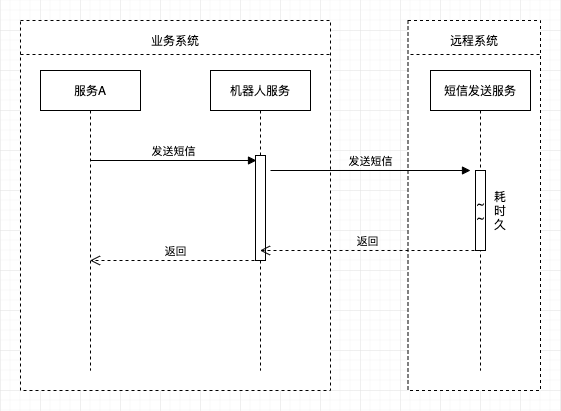

The diagram above was exported from draw.io. Its source (the exported page's mxGraphModel, read from the mxfile embedded in the PNG):
<mxGraphModel dx="903" dy="680" grid="1" gridSize="10" guides="1" tooltips="1" connect="1" arrows="1" fold="1" page="1" pageScale="1" pageWidth="827" pageHeight="649" math="0" shadow="0">
  <root>
    <mxCell id="0" />
    <mxCell id="1" parent="0" />
    <mxCell id="_qZkL3mzAFx-q2Ix_nBI-19" value="" style="rounded=0;whiteSpace=wrap;html=1;dashed=1;" vertex="1" parent="1">
      <mxGeometry x="140" y="110" width="310" height="370" as="geometry" />
    </mxCell>
    <mxCell id="_qZkL3mzAFx-q2Ix_nBI-13" value="" style="rounded=0;whiteSpace=wrap;html=1;dashed=1;" vertex="1" parent="1">
      <mxGeometry x="527.5" y="110" width="132.5" height="370" as="geometry" />
    </mxCell>
    <mxCell id="_qZkL3mzAFx-q2Ix_nBI-1" value="服务A" style="shape=umlLifeline;perimeter=lifelinePerimeter;whiteSpace=wrap;html=1;container=1;collapsible=0;recursiveResize=0;outlineConnect=0;" vertex="1" parent="1">
      <mxGeometry x="160" y="160" width="100" height="300" as="geometry" />
    </mxCell>
    <mxCell id="_qZkL3mzAFx-q2Ix_nBI-4" value="机器人服务" style="shape=umlLifeline;perimeter=lifelinePerimeter;whiteSpace=wrap;html=1;container=1;collapsible=0;recursiveResize=0;outlineConnect=0;" vertex="1" parent="1">
      <mxGeometry x="330" y="160" width="100" height="300" as="geometry" />
    </mxCell>
    <mxCell id="_qZkL3mzAFx-q2Ix_nBI-5" value="" style="html=1;points=[];perimeter=orthogonalPerimeter;" vertex="1" parent="_qZkL3mzAFx-q2Ix_nBI-4">
      <mxGeometry x="45" y="85" width="10" height="105" as="geometry" />
    </mxCell>
    <mxCell id="_qZkL3mzAFx-q2Ix_nBI-6" value="发送短信" style="html=1;verticalAlign=bottom;endArrow=block;" edge="1" parent="1" source="_qZkL3mzAFx-q2Ix_nBI-1">
      <mxGeometry width="80" relative="1" as="geometry">
        <mxPoint x="370" y="350" as="sourcePoint" />
        <mxPoint x="376" y="250" as="targetPoint" />
        <Array as="points" />
      </mxGeometry>
    </mxCell>
    <mxCell id="_qZkL3mzAFx-q2Ix_nBI-10" value="短信发送服务" style="shape=umlLifeline;perimeter=lifelinePerimeter;whiteSpace=wrap;html=1;container=1;collapsible=0;recursiveResize=0;outlineConnect=0;" vertex="1" parent="1">
      <mxGeometry x="550" y="160" width="100" height="300" as="geometry" />
    </mxCell>
    <mxCell id="_qZkL3mzAFx-q2Ix_nBI-11" value="~&lt;br&gt;~" style="html=1;points=[];perimeter=orthogonalPerimeter;" vertex="1" parent="_qZkL3mzAFx-q2Ix_nBI-10">
      <mxGeometry x="45" y="100" width="10" height="80" as="geometry" />
    </mxCell>
    <mxCell id="_qZkL3mzAFx-q2Ix_nBI-12" value="发送短信" style="html=1;verticalAlign=bottom;endArrow=block;" edge="1" parent="1">
      <mxGeometry width="80" relative="1" as="geometry">
        <mxPoint x="390" y="260" as="sourcePoint" />
        <mxPoint x="590" y="260" as="targetPoint" />
      </mxGeometry>
    </mxCell>
    <mxCell id="_qZkL3mzAFx-q2Ix_nBI-16" value="耗&lt;br&gt;时&lt;br&gt;久" style="text;html=1;strokeColor=none;fillColor=none;align=center;verticalAlign=middle;whiteSpace=wrap;rounded=0;dashed=1;" vertex="1" parent="1">
      <mxGeometry x="600" y="290" width="40" height="20" as="geometry" />
    </mxCell>
    <mxCell id="_qZkL3mzAFx-q2Ix_nBI-17" value="返回" style="html=1;verticalAlign=bottom;endArrow=open;dashed=1;endSize=8;exitX=-0.1;exitY=1;exitDx=0;exitDy=0;exitPerimeter=0;" edge="1" parent="1" source="_qZkL3mzAFx-q2Ix_nBI-11" target="_qZkL3mzAFx-q2Ix_nBI-4">
      <mxGeometry relative="1" as="geometry">
        <mxPoint x="560" y="350" as="sourcePoint" />
        <mxPoint x="480" y="350" as="targetPoint" />
      </mxGeometry>
    </mxCell>
    <mxCell id="_qZkL3mzAFx-q2Ix_nBI-18" value="返回" style="html=1;verticalAlign=bottom;endArrow=open;dashed=1;endSize=8;" edge="1" parent="1" target="_qZkL3mzAFx-q2Ix_nBI-1">
      <mxGeometry relative="1" as="geometry">
        <mxPoint x="380" y="350" as="sourcePoint" />
        <mxPoint x="300" y="350" as="targetPoint" />
      </mxGeometry>
    </mxCell>
    <mxCell id="_qZkL3mzAFx-q2Ix_nBI-20" value="" style="line;strokeWidth=1;fillColor=none;align=left;verticalAlign=middle;spacingTop=-1;spacingLeft=3;spacingRight=3;rotatable=0;labelPosition=right;points=[];portConstraint=eastwest;dashed=1;" vertex="1" parent="1">
      <mxGeometry x="140" y="140" width="310" height="8" as="geometry" />
    </mxCell>
    <mxCell id="_qZkL3mzAFx-q2Ix_nBI-21" value="" style="line;strokeWidth=1;fillColor=none;align=left;verticalAlign=middle;spacingTop=-1;spacingLeft=3;spacingRight=3;rotatable=0;labelPosition=right;points=[];portConstraint=eastwest;dashed=1;" vertex="1" parent="1">
      <mxGeometry x="530" y="140" width="130" height="8" as="geometry" />
    </mxCell>
    <mxCell id="_qZkL3mzAFx-q2Ix_nBI-22" value="业务系统" style="text;html=1;strokeColor=none;fillColor=none;align=center;verticalAlign=middle;whiteSpace=wrap;rounded=0;dashed=1;" vertex="1" parent="1">
      <mxGeometry x="260" y="120" width="70" height="20" as="geometry" />
    </mxCell>
    <mxCell id="_qZkL3mzAFx-q2Ix_nBI-23" value="远程系统" style="text;html=1;strokeColor=none;fillColor=none;align=center;verticalAlign=middle;whiteSpace=wrap;rounded=0;dashed=1;" vertex="1" parent="1">
      <mxGeometry x="558.75" y="120" width="70" height="20" as="geometry" />
    </mxCell>
  </root>
</mxGraphModel>